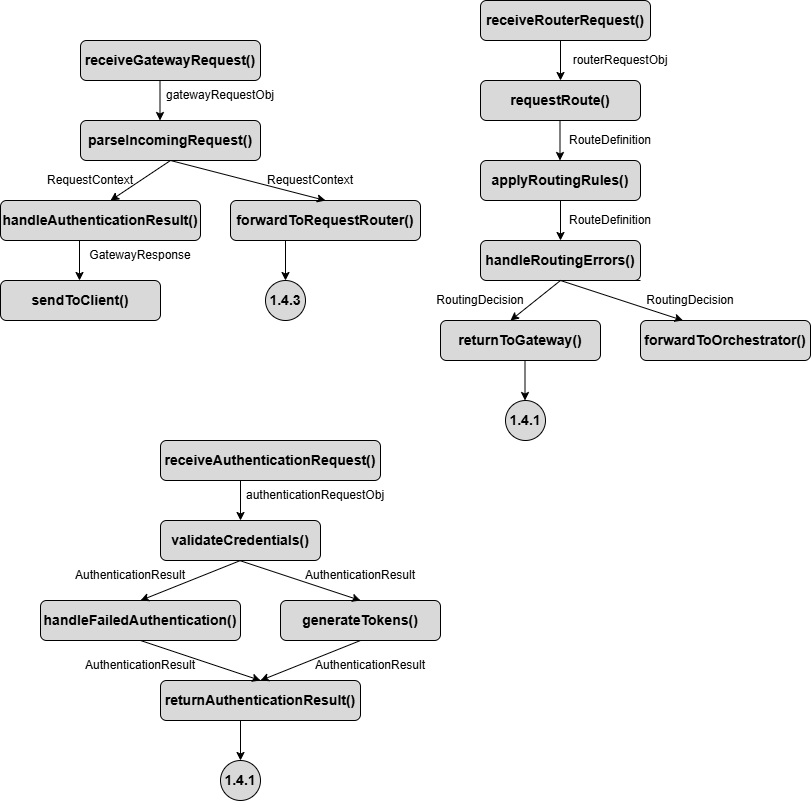

The diagram above was exported from draw.io. Its source (the exported page's mxGraphModel, read from the mxfile embedded in the PNG):
<mxGraphModel dx="1471" dy="803" grid="1" gridSize="10" guides="1" tooltips="1" connect="1" arrows="1" fold="1" page="1" pageScale="1" pageWidth="850" pageHeight="1100" math="0" shadow="0">
  <root>
    <mxCell id="0" />
    <mxCell id="1" parent="0" />
    <mxCell id="zyRBowSwxp-PrcQAWdDb-1" parent="1" style="rounded=1;whiteSpace=wrap;html=1;fillColor=#D9D9D9;" value="&lt;font style=&quot;font-size: 14px;&quot;&gt;&lt;b&gt;receiveGatewayRequest()&lt;/b&gt;&lt;/font&gt;" vertex="1">
      <mxGeometry height="40" width="180" x="80" y="80" as="geometry" />
    </mxCell>
    <mxCell id="zyRBowSwxp-PrcQAWdDb-2" parent="1" style="rounded=1;whiteSpace=wrap;html=1;fillColor=#D9D9D9;" value="&lt;font style=&quot;font-size: 14px;&quot;&gt;&lt;b&gt;parseIncomingRequest()&lt;/b&gt;&lt;/font&gt;" vertex="1">
      <mxGeometry height="40" width="180" x="80" y="160" as="geometry" />
    </mxCell>
    <mxCell id="zyRBowSwxp-PrcQAWdDb-3" parent="1" style="rounded=1;whiteSpace=wrap;html=1;fillColor=#D9D9D9;" value="&lt;font style=&quot;font-size: 14px;&quot;&gt;&lt;b&gt;forwardToRequestRouter()&lt;/b&gt;&lt;/font&gt;" vertex="1">
      <mxGeometry height="40" width="190" x="230" y="240" as="geometry" />
    </mxCell>
    <mxCell id="zyRBowSwxp-PrcQAWdDb-4" parent="1" style="rounded=1;whiteSpace=wrap;html=1;fillColor=#D9D9D9;" value="&lt;font style=&quot;font-size: 14px;&quot;&gt;&lt;b&gt;handleAuthenticationResult()&lt;/b&gt;&lt;/font&gt;" vertex="1">
      <mxGeometry height="40" width="200" y="240" as="geometry" />
    </mxCell>
    <mxCell id="zyRBowSwxp-PrcQAWdDb-5" parent="1" style="rounded=1;whiteSpace=wrap;html=1;fillColor=#D9D9D9;" value="&lt;font style=&quot;font-size: 14px;&quot;&gt;&lt;b&gt;sendToClient()&lt;/b&gt;&lt;/font&gt;" vertex="1">
      <mxGeometry height="40" width="160" y="320" as="geometry" />
    </mxCell>
    <mxCell id="zyRBowSwxp-PrcQAWdDb-8" edge="1" parent="1" style="endArrow=classic;html=1;rounded=0;" value="">
      <mxGeometry height="50" relative="1" width="50" as="geometry">
        <mxPoint x="159.5" y="120" as="sourcePoint" />
        <mxPoint x="159.5" y="160" as="targetPoint" />
      </mxGeometry>
    </mxCell>
    <mxCell id="zyRBowSwxp-PrcQAWdDb-9" edge="1" parent="1" source="zyRBowSwxp-PrcQAWdDb-2" style="endArrow=classic;html=1;rounded=0;exitX=0.5;exitY=1;exitDx=0;exitDy=0;" value="">
      <mxGeometry height="50" relative="1" width="50" as="geometry">
        <mxPoint x="110" y="200" as="sourcePoint" />
        <mxPoint x="110" y="240" as="targetPoint" />
      </mxGeometry>
    </mxCell>
    <mxCell id="zyRBowSwxp-PrcQAWdDb-10" edge="1" parent="1" source="zyRBowSwxp-PrcQAWdDb-2" style="endArrow=classic;html=1;rounded=0;exitX=0.5;exitY=1;exitDx=0;exitDy=0;entryX=0.5;entryY=0;entryDx=0;entryDy=0;" target="zyRBowSwxp-PrcQAWdDb-3" value="">
      <mxGeometry height="50" relative="1" width="50" as="geometry">
        <mxPoint x="219.5" y="200" as="sourcePoint" />
        <mxPoint x="219.5" y="240" as="targetPoint" />
      </mxGeometry>
    </mxCell>
    <mxCell id="zyRBowSwxp-PrcQAWdDb-11" edge="1" parent="1" style="endArrow=classic;html=1;rounded=0;" value="">
      <mxGeometry height="50" relative="1" width="50" as="geometry">
        <mxPoint x="79" y="280" as="sourcePoint" />
        <mxPoint x="79" y="320" as="targetPoint" />
      </mxGeometry>
    </mxCell>
    <mxCell id="zyRBowSwxp-PrcQAWdDb-13" parent="1" style="text;html=1;whiteSpace=wrap;strokeColor=none;fillColor=none;align=center;verticalAlign=middle;rounded=0;" value="gatewayRequestObj" vertex="1">
      <mxGeometry height="30" width="60" x="190" y="120" as="geometry" />
    </mxCell>
    <mxCell id="zyRBowSwxp-PrcQAWdDb-14" parent="1" style="text;html=1;whiteSpace=wrap;strokeColor=none;fillColor=none;align=center;verticalAlign=middle;rounded=0;" value="RequestContext" vertex="1">
      <mxGeometry height="30" width="60" x="60" y="205" as="geometry" />
    </mxCell>
    <mxCell id="zyRBowSwxp-PrcQAWdDb-15" parent="1" style="text;html=1;whiteSpace=wrap;strokeColor=none;fillColor=none;align=center;verticalAlign=middle;rounded=0;" value="RequestContext" vertex="1">
      <mxGeometry height="30" width="60" x="280" y="205" as="geometry" />
    </mxCell>
    <mxCell id="zyRBowSwxp-PrcQAWdDb-16" parent="1" style="text;html=1;whiteSpace=wrap;strokeColor=none;fillColor=none;align=center;verticalAlign=middle;rounded=0;" value="GatewayResponse" vertex="1">
      <mxGeometry height="30" width="60" x="110" y="280" as="geometry" />
    </mxCell>
    <mxCell id="zyRBowSwxp-PrcQAWdDb-17" parent="1" style="ellipse;whiteSpace=wrap;html=1;aspect=fixed;fillColor=#D9D9D9;" value="&lt;font style=&quot;font-size: 14px;&quot;&gt;&lt;b&gt;1.4.3&lt;/b&gt;&lt;/font&gt;" vertex="1">
      <mxGeometry height="40" width="40" x="265" y="320" as="geometry" />
    </mxCell>
    <mxCell id="zyRBowSwxp-PrcQAWdDb-18" edge="1" parent="1" style="endArrow=classic;html=1;rounded=0;" value="">
      <mxGeometry height="50" relative="1" width="50" as="geometry">
        <mxPoint x="285" y="280" as="sourcePoint" />
        <mxPoint x="285" y="320" as="targetPoint" />
      </mxGeometry>
    </mxCell>
    <mxCell id="zyRBowSwxp-PrcQAWdDb-19" parent="1" style="rounded=1;whiteSpace=wrap;html=1;fillColor=#D9D9D9;" value="&lt;font style=&quot;font-size: 14px;&quot;&gt;&lt;b&gt;receiveRouterRequest()&lt;/b&gt;&lt;/font&gt;" vertex="1">
      <mxGeometry height="40" width="170" x="480" y="40" as="geometry" />
    </mxCell>
    <mxCell id="zyRBowSwxp-PrcQAWdDb-20" parent="1" style="rounded=1;whiteSpace=wrap;html=1;fillColor=#D9D9D9;" value="&lt;font style=&quot;font-size: 14px;&quot;&gt;&lt;b&gt;requestRoute()&lt;/b&gt;&lt;/font&gt;" vertex="1">
      <mxGeometry height="40" width="160" x="480" y="120" as="geometry" />
    </mxCell>
    <mxCell id="zyRBowSwxp-PrcQAWdDb-21" parent="1" style="rounded=1;whiteSpace=wrap;html=1;fillColor=#D9D9D9;" value="&lt;font style=&quot;font-size: 14px;&quot;&gt;&lt;b&gt;applyRoutingRules()&lt;/b&gt;&lt;/font&gt;" vertex="1">
      <mxGeometry height="40" width="160" x="480" y="200" as="geometry" />
    </mxCell>
    <mxCell id="zyRBowSwxp-PrcQAWdDb-22" parent="1" style="rounded=1;whiteSpace=wrap;html=1;fillColor=#D9D9D9;" value="&lt;font style=&quot;font-size: 14px;&quot;&gt;&lt;b&gt;forwardToOrchestrator()&lt;/b&gt;&lt;/font&gt;" vertex="1">
      <mxGeometry height="40" width="170" x="640" y="360" as="geometry" />
    </mxCell>
    <mxCell id="zyRBowSwxp-PrcQAWdDb-23" parent="1" style="rounded=1;whiteSpace=wrap;html=1;fillColor=#D9D9D9;" value="&lt;font style=&quot;font-size: 14px;&quot;&gt;&lt;b&gt;handleRoutingErrors()&lt;/b&gt;&lt;/font&gt;" vertex="1">
      <mxGeometry height="40" width="160" x="480" y="280" as="geometry" />
    </mxCell>
    <mxCell id="zyRBowSwxp-PrcQAWdDb-24" parent="1" style="rounded=1;whiteSpace=wrap;html=1;fillColor=#D9D9D9;" value="&lt;font style=&quot;font-size: 14px;&quot;&gt;&lt;b&gt;returnToGateway()&lt;/b&gt;&lt;/font&gt;" vertex="1">
      <mxGeometry height="40" width="160" x="440" y="360" as="geometry" />
    </mxCell>
    <mxCell id="zyRBowSwxp-PrcQAWdDb-25" parent="1" style="text;html=1;whiteSpace=wrap;strokeColor=none;fillColor=none;align=center;verticalAlign=middle;rounded=0;" value="routerRequestObj" vertex="1">
      <mxGeometry height="30" width="60" x="590" y="85" as="geometry" />
    </mxCell>
    <mxCell id="zyRBowSwxp-PrcQAWdDb-26" edge="1" parent="1" style="endArrow=classic;html=1;rounded=0;" value="">
      <mxGeometry height="50" relative="1" width="50" as="geometry">
        <mxPoint x="560" y="80" as="sourcePoint" />
        <mxPoint x="560" y="120" as="targetPoint" />
      </mxGeometry>
    </mxCell>
    <mxCell id="zyRBowSwxp-PrcQAWdDb-27" edge="1" parent="1" style="endArrow=classic;html=1;rounded=0;" value="">
      <mxGeometry height="50" relative="1" width="50" as="geometry">
        <mxPoint x="559.5" y="160" as="sourcePoint" />
        <mxPoint x="559.5" y="200" as="targetPoint" />
      </mxGeometry>
    </mxCell>
    <mxCell id="zyRBowSwxp-PrcQAWdDb-28" edge="1" parent="1" source="zyRBowSwxp-PrcQAWdDb-21" style="endArrow=classic;html=1;rounded=0;exitX=0.5;exitY=1;exitDx=0;exitDy=0;entryX=0.5;entryY=0;entryDx=0;entryDy=0;" target="zyRBowSwxp-PrcQAWdDb-23" value="">
      <mxGeometry height="50" relative="1" width="50" as="geometry">
        <mxPoint x="510" y="240" as="sourcePoint" />
        <mxPoint x="510" y="280" as="targetPoint" />
      </mxGeometry>
    </mxCell>
    <mxCell id="zyRBowSwxp-PrcQAWdDb-29" edge="1" parent="1" style="endArrow=classic;html=1;rounded=0;entryX=0.25;entryY=0;entryDx=0;entryDy=0;" target="zyRBowSwxp-PrcQAWdDb-22" value="">
      <mxGeometry height="50" relative="1" width="50" as="geometry">
        <Array as="points">
          <mxPoint x="560" y="320" />
        </Array>
        <mxPoint x="640" y="320" as="sourcePoint" />
        <mxPoint x="620" y="290" as="targetPoint" />
      </mxGeometry>
    </mxCell>
    <mxCell id="zyRBowSwxp-PrcQAWdDb-30" edge="1" parent="1" source="zyRBowSwxp-PrcQAWdDb-23" style="endArrow=classic;html=1;rounded=0;exitX=0.5;exitY=1;exitDx=0;exitDy=0;" value="">
      <mxGeometry height="50" relative="1" width="50" as="geometry">
        <mxPoint x="510" y="320" as="sourcePoint" />
        <mxPoint x="510" y="360" as="targetPoint" />
      </mxGeometry>
    </mxCell>
    <mxCell id="zyRBowSwxp-PrcQAWdDb-31" parent="1" style="text;html=1;whiteSpace=wrap;strokeColor=none;fillColor=none;align=center;verticalAlign=middle;rounded=0;" value="RoutingDecision" vertex="1">
      <mxGeometry height="30" width="60" x="660" y="325" as="geometry" />
    </mxCell>
    <mxCell id="zyRBowSwxp-PrcQAWdDb-33" parent="1" style="text;html=1;whiteSpace=wrap;strokeColor=none;fillColor=none;align=center;verticalAlign=middle;rounded=0;" value="RoutingDecision" vertex="1">
      <mxGeometry height="30" width="60" x="450" y="325" as="geometry" />
    </mxCell>
    <mxCell id="zyRBowSwxp-PrcQAWdDb-34" parent="1" style="text;html=1;whiteSpace=wrap;strokeColor=none;fillColor=none;align=center;verticalAlign=middle;rounded=0;" value="RouteDefinition" vertex="1">
      <mxGeometry height="30" width="60" x="580" y="165" as="geometry" />
    </mxCell>
    <mxCell id="zyRBowSwxp-PrcQAWdDb-35" parent="1" style="text;html=1;whiteSpace=wrap;strokeColor=none;fillColor=none;align=center;verticalAlign=middle;rounded=0;" value="RouteDefinition" vertex="1">
      <mxGeometry height="30" width="60" x="580" y="245" as="geometry" />
    </mxCell>
    <mxCell id="zyRBowSwxp-PrcQAWdDb-36" parent="1" style="ellipse;whiteSpace=wrap;html=1;aspect=fixed;fillColor=#D9D9D9;" value="&lt;font style=&quot;font-size: 14px;&quot;&gt;&lt;b&gt;1.4.1&lt;/b&gt;&lt;/font&gt;" vertex="1">
      <mxGeometry height="40" width="40" x="505" y="440" as="geometry" />
    </mxCell>
    <mxCell id="zyRBowSwxp-PrcQAWdDb-37" edge="1" parent="1" style="endArrow=classic;html=1;rounded=0;" value="">
      <mxGeometry height="50" relative="1" width="50" as="geometry">
        <mxPoint x="524.5" y="400" as="sourcePoint" />
        <mxPoint x="524.5" y="440" as="targetPoint" />
      </mxGeometry>
    </mxCell>
    <mxCell id="zyRBowSwxp-PrcQAWdDb-38" parent="1" style="rounded=1;whiteSpace=wrap;html=1;fillColor=#D9D9D9;" value="&lt;font face=&quot;Arial&quot; style=&quot;font-size: 14px;&quot;&gt;&lt;b&gt;receiveAuthenticationRequest()&lt;/b&gt;&lt;/font&gt;" vertex="1">
      <mxGeometry height="40" width="220" x="160" y="480" as="geometry" />
    </mxCell>
    <mxCell id="zyRBowSwxp-PrcQAWdDb-39" parent="1" style="rounded=1;whiteSpace=wrap;html=1;fillColor=#D9D9D9;" value="&lt;font face=&quot;Arial&quot; style=&quot;font-size: 14px;&quot;&gt;&lt;b&gt;validateCredentials()&lt;/b&gt;&lt;/font&gt;" vertex="1">
      <mxGeometry height="40" width="160" x="160" y="560" as="geometry" />
    </mxCell>
    <mxCell id="zyRBowSwxp-PrcQAWdDb-40" parent="1" style="rounded=1;whiteSpace=wrap;html=1;fillColor=#D9D9D9;" value="&lt;font face=&quot;Arial&quot; style=&quot;font-size: 14px;&quot;&gt;&lt;b&gt;generateTokens()&lt;/b&gt;&lt;/font&gt;" vertex="1">
      <mxGeometry height="40" width="160" x="280" y="640" as="geometry" />
    </mxCell>
    <mxCell id="zyRBowSwxp-PrcQAWdDb-41" parent="1" style="rounded=1;whiteSpace=wrap;html=1;fillColor=#D9D9D9;" value="&lt;font style=&quot;font-size: 14px;&quot; face=&quot;Arial&quot;&gt;&lt;b&gt;handleFailedAuthentication()&lt;/b&gt;&lt;/font&gt;" vertex="1">
      <mxGeometry height="40" width="200" x="40" y="640" as="geometry" />
    </mxCell>
    <mxCell id="zyRBowSwxp-PrcQAWdDb-42" parent="1" style="rounded=1;whiteSpace=wrap;html=1;fillColor=#D9D9D9;" value="&lt;font face=&quot;Arial&quot; style=&quot;font-size: 14px;&quot;&gt;&lt;b&gt;returnAuthenticationResult()&lt;/b&gt;&lt;/font&gt;" vertex="1">
      <mxGeometry height="40" width="200" x="160" y="720" as="geometry" />
    </mxCell>
    <mxCell id="zyRBowSwxp-PrcQAWdDb-43" edge="1" parent="1" style="endArrow=classic;html=1;rounded=0;" value="">
      <mxGeometry height="50" relative="1" width="50" as="geometry">
        <mxPoint x="240" y="520" as="sourcePoint" />
        <mxPoint x="240" y="560" as="targetPoint" />
      </mxGeometry>
    </mxCell>
    <mxCell id="zyRBowSwxp-PrcQAWdDb-44" edge="1" parent="1" style="endArrow=classic;html=1;rounded=0;entryX=0.5;entryY=0;entryDx=0;entryDy=0;" target="zyRBowSwxp-PrcQAWdDb-41" value="">
      <mxGeometry height="50" relative="1" width="50" as="geometry">
        <mxPoint x="240" y="600" as="sourcePoint" />
        <mxPoint x="240" y="640" as="targetPoint" />
      </mxGeometry>
    </mxCell>
    <mxCell id="zyRBowSwxp-PrcQAWdDb-45" edge="1" parent="1" style="endArrow=classic;html=1;rounded=0;entryX=0.5;entryY=0;entryDx=0;entryDy=0;" target="zyRBowSwxp-PrcQAWdDb-40" value="">
      <mxGeometry height="50" relative="1" width="50" as="geometry">
        <mxPoint x="239" y="600" as="sourcePoint" />
        <mxPoint x="239" y="640" as="targetPoint" />
      </mxGeometry>
    </mxCell>
    <mxCell id="zyRBowSwxp-PrcQAWdDb-47" parent="1" style="text;html=1;whiteSpace=wrap;strokeColor=none;fillColor=none;align=center;verticalAlign=middle;rounded=0;" value="authenticationRequestObj" vertex="1">
      <mxGeometry height="30" width="60" x="285" y="520" as="geometry" />
    </mxCell>
    <mxCell id="zyRBowSwxp-PrcQAWdDb-50" edge="1" parent="1" style="endArrow=classic;html=1;rounded=0;entryX=0.5;entryY=0;entryDx=0;entryDy=0;" target="zyRBowSwxp-PrcQAWdDb-42" value="">
      <mxGeometry height="50" relative="1" width="50" as="geometry">
        <mxPoint x="140" y="680" as="sourcePoint" />
        <mxPoint x="240" y="710" as="targetPoint" />
      </mxGeometry>
    </mxCell>
    <mxCell id="zyRBowSwxp-PrcQAWdDb-51" edge="1" parent="1" style="endArrow=classic;html=1;rounded=0;entryX=0.5;entryY=0;entryDx=0;entryDy=0;" target="zyRBowSwxp-PrcQAWdDb-42" value="">
      <mxGeometry height="50" relative="1" width="50" as="geometry">
        <mxPoint x="360" y="680" as="sourcePoint" />
        <mxPoint x="270" y="710" as="targetPoint" />
      </mxGeometry>
    </mxCell>
    <mxCell id="zyRBowSwxp-PrcQAWdDb-52" parent="1" style="text;html=1;whiteSpace=wrap;strokeColor=none;fillColor=none;align=center;verticalAlign=middle;rounded=0;" value="AuthenticationResult" vertex="1">
      <mxGeometry height="30" width="60" x="330" y="600" as="geometry" />
    </mxCell>
    <mxCell id="zyRBowSwxp-PrcQAWdDb-54" parent="1" style="text;html=1;whiteSpace=wrap;strokeColor=none;fillColor=none;align=center;verticalAlign=middle;rounded=0;" value="AuthenticationResult" vertex="1">
      <mxGeometry height="30" width="60" x="100" y="600" as="geometry" />
    </mxCell>
    <mxCell id="zyRBowSwxp-PrcQAWdDb-56" parent="1" style="text;html=1;whiteSpace=wrap;strokeColor=none;fillColor=none;align=center;verticalAlign=middle;rounded=0;" value="AuthenticationResult" vertex="1">
      <mxGeometry height="30" width="60" x="340" y="690" as="geometry" />
    </mxCell>
    <mxCell id="zyRBowSwxp-PrcQAWdDb-57" parent="1" style="text;html=1;whiteSpace=wrap;strokeColor=none;fillColor=none;align=center;verticalAlign=middle;rounded=0;" value="AuthenticationResult" vertex="1">
      <mxGeometry height="30" width="60" x="110" y="690" as="geometry" />
    </mxCell>
    <mxCell id="zyRBowSwxp-PrcQAWdDb-58" edge="1" parent="1" style="endArrow=classic;html=1;rounded=0;" value="">
      <mxGeometry height="50" relative="1" width="50" as="geometry">
        <mxPoint x="240" y="760" as="sourcePoint" />
        <mxPoint x="240" y="800" as="targetPoint" />
      </mxGeometry>
    </mxCell>
    <mxCell id="zyRBowSwxp-PrcQAWdDb-59" parent="1" style="ellipse;whiteSpace=wrap;html=1;aspect=fixed;fillColor=#D9D9D9;" value="&lt;font style=&quot;font-size: 14px;&quot; face=&quot;Arial&quot;&gt;&lt;b&gt;1.4.1&lt;/b&gt;&lt;/font&gt;" vertex="1">
      <mxGeometry height="40" width="40" x="220" y="800" as="geometry" />
    </mxCell>
  </root>
</mxGraphModel>